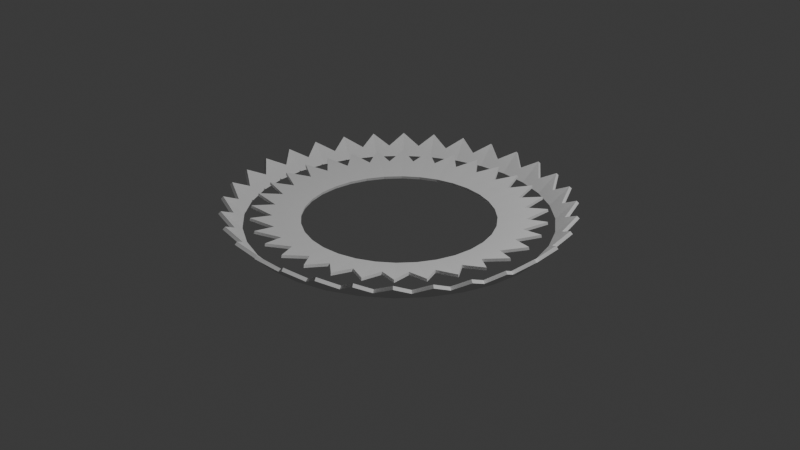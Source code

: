 # Source: portal.blend  (saved by Blender 4.4.30; exported with 4.5.12 LTS)
import bpy
from mathutils import Matrix  # noqa: F401  (used for matrix-valued properties, if any)

bpy.ops.wm.read_factory_settings(use_empty=True)
scene = bpy.context.scene
scene.name = 'Scene'

# ---- collections
col_collection = bpy.data.collections.new('Collection'); scene.collection.children.link(col_collection)

# ---- world
world_world = bpy.data.worlds.new('World'); scene.world = world_world
world_world.use_nodes = True; world_world.node_tree.nodes.clear()
_N = world_world.node_tree.nodes; _L = world_world.node_tree.links
n0 = _N.new('ShaderNodeOutputWorld'); n0.name = 'World Output'; n0.location = (300, 300)
n1 = _N.new('ShaderNodeBackground'); n1.name = 'Background'; n1.location = (10, 300)
n1.inputs[0].default_value = (0.05088, 0.05088, 0.05088, 1.0)
_L.new(n1.outputs[0], n0.inputs[0])
n0.is_active_output = True
world_world.color = (0.05088, 0.05088, 0.05088)
world_world.sun_shadow_jitter_overblur = 0.0

# ---- cameras
cam_camera = bpy.data.cameras.new('Camera')
cam_camera.clip_end = 100.0
cam_camera.ortho_scale = 7.314

# ---- lights
light_light = bpy.data.lights.new('Light', 'POINT')
light_light.energy = 1000.0
light_light.shadow_soft_size = 0.1

# ---- meshes
me_circle = bpy.data.meshes.new('Circle')
me_circle.from_pydata([(0.0, 1.0, 0.0), (-0.1951, 0.9808, 0.0), (-0.3827, 0.9239, 0.0), (-0.5556, 0.8315, 0.0), (-0.7071, 0.7071, 0.0), (-0.8315, 0.5556, 0.0), (-0.9239, 0.3827, 0.0), (-0.9808, 0.1951, 0.0), (-1.0, 0.0, 0.0), (-0.9808, -0.1951, 0.0), (-0.9239, -0.3827, 0.0), (-0.8315, -0.5556, 0.0), (-0.7071, -0.7071, 0.0), (-0.5556, -0.8315, 0.0), (-0.3827, -0.9239, 0.0), (-0.1951, -0.9808, 0.0), (0.0, -1.0, 0.0), (0.1951, -0.9808, 0.0), (0.3827, -0.9239, 0.0), (0.5556, -0.8315, 0.0), (0.7071, -0.7071, 0.0), (0.8315, -0.5556, 0.0), (0.9239, -0.3827, 0.0), (0.9808, -0.1951, 0.0), (1.0, 0.0, 0.0), (0.9808, 0.1951, 0.0), (0.9239, 0.3827, 0.0), (0.8315, 0.5556, 0.0), (0.7071, 0.7071, 0.0), (0.5556, 0.8315, 0.0), (0.3827, 0.9239, 0.0), (0.1951, 0.9808, 0.0), (0.0, 0.6667, -0.06667), (-0.1301, 0.6539, -0.06667), (-0.2551, 0.6159, -0.06667), (-0.3704, 0.5543, -0.06667), (-0.4714, 0.4714, -0.06667), (-0.5543, 0.3704, -0.06667), (-0.6159, 0.2551, -0.06667), (-0.6539, 0.1301, -0.06667), (-0.6667, 0.0, -0.06667), (-0.6539, -0.1301, -0.06667), (-0.6159, -0.2551, -0.06667), (-0.5543, -0.3704, -0.06667), (-0.4714, -0.4714, -0.06667), (-0.3704, -0.5543, -0.06667), (-0.2551, -0.6159, -0.06667), (-0.1301, -0.6539, -0.06667), (0.0, -0.6667, -0.06667), (0.1301, -0.6539, -0.06667), (0.2551, -0.6159, -0.06667), (0.3704, -0.5543, -0.06667), (0.4714, -0.4714, -0.06667), (0.5543, -0.3704, -0.06667), (0.6159, -0.2551, -0.06667), (0.6539, -0.1301, -0.06667), (0.6667, 0.0, -0.06667), (0.6539, 0.1301, -0.06667), (0.6159, 0.2551, -0.06667), (0.5543, 0.3704, -0.06667), (0.4714, 0.4714, -0.06667), (0.3704, 0.5543, -0.06667), (0.2551, 0.6159, -0.06667), (0.1301, 0.6539, -0.06667), (-0.1676, 0.8425, -0.02819), (-0.3287, 0.7937, -0.02819), (-0.4773, 0.7143, -0.02819), (-0.6074, 0.6074, -0.02819), (-0.7143, 0.4773, -0.02819), (-0.7937, 0.3287, -0.02819), (-0.8425, 0.1676, -0.02819), (-0.859, 0.0, -0.02819), (-0.8425, -0.1676, -0.02819), (-0.7937, -0.3287, -0.02819), (-0.7143, -0.4773, -0.02819), (-0.6074, -0.6074, -0.02819), (-0.4773, -0.7143, -0.02819), (-0.3287, -0.7937, -0.02819), (-0.1676, -0.8425, -0.02819), (0.0, -0.859, -0.02819), (0.1676, -0.8425, -0.02819), (0.3287, -0.7937, -0.02819), (0.4773, -0.7143, -0.02819), (0.6074, -0.6074, -0.02819), (0.7143, -0.4773, -0.02819), (0.7937, -0.3287, -0.02819), (0.8425, -0.1676, -0.02819), (0.859, 0.0, -0.02819), (0.8425, 0.1676, -0.02819), (0.7937, 0.3287, -0.02819), (0.7143, 0.4773, -0.02819), (0.6074, 0.6074, -0.02819), (0.4773, 0.7143, -0.02819), (0.3287, 0.7937, -0.02819), (0.1676, 0.8425, -0.02819), (0.0, 0.859, -0.02819), (-0.7538, -0.4033, -0.02819), (-0.8158, -0.2558, -0.02819), (-0.8509, 0.08252, -0.02819), (-0.8519, -0.07249, -0.02819), (0.7526, -0.4056, -0.02819), (0.6623, -0.5406, -0.02819), (-0.08802, 0.8504, -0.02819), (0.5474, -0.6567, -0.02819), (-0.8181, 0.2482, -0.02819), (0.09374, 0.8498, -0.02819), (0.3946, -0.7584, -0.02819), (-0.7516, 0.4075, -0.02819), (0.2527, 0.8167, -0.02819), (0.2463, -0.8187, -0.02819), (-0.6697, 0.5316, -0.02819), (0.4128, 0.7487, -0.02819), (0.08646, -0.8505, -0.02819), (-0.5457, 0.6581, -0.02819), (0.5465, 0.6575, -0.02819), (-0.08966, -0.8502, -0.02819), (-0.4113, 0.7495, -0.02819), (0.6707, 0.5303, -0.02819), (-0.2365, -0.8216, -0.02819), (-0.2561, 0.8157, -0.02819), (0.7562, 0.3989, -0.02819), (-0.3912, -0.7603, -0.02819), (0.8165, 0.2534, -0.02819), (-0.5357, -0.6663, -0.02819), (0.8524, 0.06793, -0.02819), (-0.6569, -0.5471, -0.02819), (0.8494, -0.09826, -0.02819), (0.8196, -0.2433, -0.02819)], [], [(64, 119, 1), (65, 116, 2), (66, 113, 3), (67, 110, 4), (68, 107, 5), (69, 104, 6), (70, 98, 7), (71, 99, 8), (72, 97, 9), (73, 96, 10), (74, 125, 11), (75, 123, 12), (76, 121, 13), (77, 118, 14), (78, 115, 15), (79, 112, 16), (80, 109, 17), (81, 106, 18), (82, 103, 19), (83, 101, 20), (84, 100, 21), (85, 127, 22), (86, 126, 23), (87, 124, 24), (88, 122, 25), (89, 120, 26), (90, 117, 27), (91, 114, 28), (92, 111, 29), (93, 108, 30), (94, 105, 31), (95, 102, 0), (32, 33, 64, 102, 95), (63, 32, 95, 105, 94), (62, 63, 94, 108, 93), (61, 62, 93, 111, 92), (60, 61, 92, 114, 91), (59, 60, 91, 117, 90), (58, 59, 90, 120, 89), (57, 58, 89, 122, 88), (56, 57, 88, 124, 87), (55, 56, 87, 126, 86), (54, 55, 86, 127, 85), (53, 54, 85, 100, 84), (52, 53, 84, 101, 83), (51, 52, 83, 103, 82), (50, 51, 82, 106, 81), (49, 50, 81, 109, 80), (48, 49, 80, 112, 79), (47, 48, 79, 115, 78), (46, 47, 78, 118, 77), (45, 46, 77, 121, 76), (44, 45, 76, 123, 75), (43, 44, 75, 125, 74), (42, 43, 74, 96, 73), (41, 42, 73, 97, 72), (40, 41, 72, 99, 71), (39, 40, 71, 98, 70), (38, 39, 70, 104, 69), (37, 38, 69, 107, 68), (36, 37, 68, 110, 67), (35, 36, 67, 113, 66), (34, 35, 66, 116, 65), (33, 34, 65, 119, 64), (11, 96, 74), (9, 99, 72), (27, 120, 90), (10, 97, 73), (8, 98, 71), (28, 117, 91), (29, 114, 92), (30, 111, 93), (12, 125, 75), (31, 108, 94), (13, 123, 76), (0, 105, 95), (14, 121, 77), (1, 102, 64), (15, 118, 78), (16, 115, 79), (17, 112, 80), (18, 109, 81), (19, 106, 82), (20, 103, 83), (2, 119, 65), (21, 101, 84), (3, 116, 66), (22, 100, 85), (4, 113, 67), (23, 127, 86), (5, 110, 68), (24, 126, 87), (6, 107, 69), (25, 124, 88), (7, 104, 70), (26, 122, 89)])
me_circle.update()
me_circle_002 = bpy.data.meshes.new('Circle.002')
me_circle_002.from_pydata([(-1.0, 0.0, 0.0), (0.9239, 0.3827, 0.0), (0.0, 0.8889, -0.1111), (-0.1734, 0.8718, -0.1111), (-0.3402, 0.8212, -0.1111), (-0.4938, 0.7391, -0.1111), (-0.6285, 0.6285, -0.1111), (-0.7391, 0.4938, -0.1111), (-0.8212, 0.3402, -0.1111), (-0.8718, 0.1734, -0.1111), (-0.8889, 0.0, -0.1111), (-0.8718, -0.1734, -0.1111), (-0.8212, -0.3402, -0.1111), (-0.7391, -0.4938, -0.1111), (-0.6285, -0.6285, -0.1111), (-0.4938, -0.7391, -0.1111), (-0.3402, -0.8212, -0.1111), (-0.1734, -0.8718, -0.1111), (0.0, -0.8889, -0.1111), (0.1734, -0.8718, -0.1111), (0.3402, -0.8212, -0.1111), (0.4938, -0.7391, -0.1111), (0.6285, -0.6285, -0.1111), (0.7391, -0.4938, -0.1111), (0.8212, -0.3402, -0.1111), (0.8718, -0.1734, -0.1111), (0.8889, 0.0, -0.1111), (0.8718, 0.1734, -0.1111), (0.8212, 0.3402, -0.1111), (0.7391, 0.4938, -0.1111), (0.6285, 0.6285, -0.1111), (0.4938, 0.7391, -0.1111), (0.3402, 0.8212, -0.1111), (0.1734, 0.8718, -0.1111), (-0.1834, 0.9221, -0.0598), (-0.3598, 0.8686, -0.0598), (-0.5223, 0.7817, -0.0598), (-0.6648, 0.6648, -0.0598), (-0.7817, 0.5223, -0.0598), (-0.8686, 0.3598, -0.0598), (-0.9221, 0.1834, -0.0598), (-0.9402, 0.0, -0.0598), (-0.9221, -0.1834, -0.0598), (-0.8686, -0.3598, -0.0598), (-0.7817, -0.5223, -0.0598), (-0.6648, -0.6648, -0.0598), (-0.5223, -0.7817, -0.0598), (-0.3598, -0.8686, -0.0598), (-0.1834, -0.9221, -0.0598), (0.0, -0.9402, -0.0598), (0.1834, -0.9221, -0.0598), (0.3598, -0.8686, -0.0598), (0.5223, -0.7817, -0.0598), (0.6648, -0.6648, -0.0598), (0.7817, -0.5223, -0.0598), (0.8686, -0.3598, -0.0598), (0.9221, -0.1834, -0.0598), (0.9402, 0.0, -0.0598), (0.9221, 0.1834, -0.0598), (0.8686, 0.3598, -0.0598), (0.7817, 0.5223, -0.0598), (0.6648, 0.6648, -0.0598), (0.5223, 0.7817, -0.0598), (0.3598, 0.8686, -0.0598), (0.1834, 0.9221, -0.0598), (0.0, 0.9402, -0.0598), (-0.2688, 0.8962, -0.0598), (0.824, 0.4433, -0.0598), (-0.4398, -0.8259, -0.0598), (0.8936, 0.2773, -0.0598), (-0.5981, -0.7196, -0.0598), (0.9311, 0.09256, -0.0598), (-0.7252, -0.5912, -0.0598), (0.9311, -0.09279, -0.0598), (-0.8287, -0.4345, -0.0598), (0.897, -0.2662, -0.0598), (-0.8978, -0.2635, -0.0598), (0.8286, -0.4346, -0.0598), (-0.9321, -0.08259, -0.0598), (0.7218, -0.5954, -0.0598), (-0.931, 0.09375, -0.0598), (-0.09423, 0.9309, -0.0598), (0.5881, -0.7278, -0.0598), (-0.8931, 0.2792, -0.0598), (0.09234, 0.9311, -0.0598), (0.4489, -0.821, -0.0598), (-0.8194, 0.452, -0.0598), (0.2739, 0.8947, -0.0598), (0.2779, -0.8935, -0.0598), (-0.7233, 0.5935, -0.0598), (0.4391, 0.8262, -0.0598), (0.1059, -0.9298, -0.0598), (-0.5895, 0.7266, -0.0598), (0.5924, 0.7242, -0.0598), (-0.09012, -0.9313, -0.0598), (-0.4411, 0.8252, -0.0598), (0.7195, 0.5982, -0.0598), (-0.2708, -0.8956, -0.0598), (-0.09423, 0.9309, -0.0598), (-0.09423, 0.9309, -0.0598), (0.0, 0.9402, -0.0598), (0.09234, 0.9311, -0.0598), (0.09234, 0.9311, -0.0598), (0.1834, 0.9221, -0.0598), (0.2739, 0.8947, -0.0598), (0.2739, 0.8947, -0.0598), (0.3598, 0.8686, -0.0598), (0.4391, 0.8262, -0.0598), (0.4391, 0.8262, -0.0598), (0.5223, 0.7817, -0.0598), (0.5924, 0.7242, -0.0598), (0.5924, 0.7242, -0.0598), (0.6648, 0.6648, -0.0598), (0.7195, 0.5982, -0.0598), (0.7195, 0.5982, -0.0598), (0.7817, 0.5223, -0.0598), (0.824, 0.4433, -0.0598), (0.824, 0.4433, -0.0598), (0.8686, 0.3598, -0.0598), (0.8936, 0.2773, -0.0598), (0.8936, 0.2773, -0.0598), (0.9221, 0.1834, -0.0598), (0.9311, 0.09256, -0.0598), (0.9311, 0.09256, -0.0598), (0.9402, 0.0, -0.0598), (0.9311, -0.09279, -0.0598), (0.9311, -0.09279, -0.0598), (0.9221, -0.1834, -0.0598), (0.897, -0.2662, -0.0598), (0.897, -0.2662, -0.0598), (0.8686, -0.3598, -0.0598), (0.8286, -0.4346, -0.0598), (0.8286, -0.4346, -0.0598), (0.7817, -0.5223, -0.0598), (0.7218, -0.5954, -0.0598), (0.7218, -0.5954, -0.0598), (0.6648, -0.6648, -0.0598), (0.5881, -0.7278, -0.0598), (0.5881, -0.7278, -0.0598), (0.5223, -0.7817, -0.0598), (0.4489, -0.821, -0.0598), (0.4489, -0.821, -0.0598), (0.3598, -0.8686, -0.0598), (0.2779, -0.8935, -0.0598), (0.2779, -0.8935, -0.0598), (0.1834, -0.9221, -0.0598), (0.1059, -0.9298, -0.0598), (0.1059, -0.9298, -0.0598), (0.0, -0.9402, -0.0598), (-0.09012, -0.9313, -0.0598), (-0.09012, -0.9313, -0.0598), (-0.1834, -0.9221, -0.0598), (-0.2708, -0.8956, -0.0598), (-0.2708, -0.8956, -0.0598), (-0.3598, -0.8686, -0.0598), (-0.4398, -0.8259, -0.0598), (-0.4398, -0.8259, -0.0598), (-0.5223, -0.7817, -0.0598), (-0.5981, -0.7196, -0.0598), (-0.5981, -0.7196, -0.0598), (-0.6648, -0.6648, -0.0598), (-0.7252, -0.5912, -0.0598), (-0.7252, -0.5912, -0.0598), (-0.7817, -0.5223, -0.0598), (-0.8287, -0.4345, -0.0598), (-0.8287, -0.4345, -0.0598), (-0.8686, -0.3598, -0.0598), (-0.8978, -0.2635, -0.0598), (-0.8978, -0.2635, -0.0598), (-0.9221, -0.1834, -0.0598), (-0.9321, -0.08259, -0.0598), (-0.9321, -0.08259, -0.0598), (-0.9402, 0.0, -0.0598), (-0.931, 0.09375, -0.0598), (-0.931, 0.09375, -0.0598), (-0.9221, 0.1834, -0.0598), (-0.8931, 0.2792, -0.0598), (-0.8931, 0.2792, -0.0598), (-0.8686, 0.3598, -0.0598), (-0.8194, 0.452, -0.0598), (-0.8194, 0.452, -0.0598), (-0.7817, 0.5223, -0.0598), (-0.7233, 0.5935, -0.0598), (-0.7233, 0.5935, -0.0598), (-0.6648, 0.6648, -0.0598), (-0.5895, 0.7266, -0.0598), (-0.5895, 0.7266, -0.0598), (-0.5223, 0.7817, -0.0598), (-0.4411, 0.8252, -0.0598), (-0.4411, 0.8252, -0.0598), (-0.3598, 0.8686, -0.0598), (-0.2688, 0.8962, -0.0598), (-0.2688, 0.8962, -0.0598), (-0.1834, 0.9221, -0.0598), (0.8315, 0.5556, 0.0), (-0.9808, -0.1951, 0.0), (0.7071, 0.7071, 0.0), (-0.9239, -0.3827, 0.0), (0.5556, 0.8315, 0.0), (-0.8315, -0.5556, 0.0), (0.3827, 0.9239, 0.0), (-0.7071, -0.7071, 0.0), (0.1951, 0.9808, 0.0), (-0.5556, -0.8315, 0.0), (0.0, 1.0, 0.0), (-0.3827, -0.9239, 0.0), (-0.1951, 0.9808, 0.0), (-0.1951, -0.9808, 0.0), (0.0, -1.0, 0.0), (0.1951, -0.9808, 0.0), (0.3827, -0.9239, 0.0), (0.5556, -0.8315, 0.0), (0.7071, -0.7071, 0.0), (-0.3827, 0.9239, 0.0), (0.8315, -0.5556, 0.0), (-0.5556, 0.8315, 0.0), (0.9239, -0.3827, 0.0), (-0.7071, 0.7071, 0.0), (0.9808, -0.1951, 0.0), (-0.8315, 0.5556, 0.0), (1.0, 0.0, 0.0), (-0.9239, 0.3827, 0.0), (0.9808, 0.1951, 0.0), (-0.9808, 0.1951, 0.0)], [], [(193, 192, 206), (190, 189, 213), (187, 186, 215), (184, 183, 217), (181, 180, 219), (178, 177, 221), (175, 174, 223), (172, 171, 0), (169, 168, 195), (166, 165, 197), (163, 162, 199), (160, 159, 201), (157, 156, 203), (154, 153, 205), (151, 150, 207), (148, 147, 208), (145, 144, 209), (142, 141, 210), (139, 138, 211), (136, 135, 212), (133, 132, 214), (130, 129, 216), (127, 126, 218), (124, 123, 220), (121, 120, 222), (118, 117, 1), (115, 114, 194), (112, 111, 196), (109, 108, 198), (106, 105, 200), (103, 102, 202), (100, 99, 204), (2, 3, 34, 98, 65), (33, 2, 65, 101, 64), (32, 33, 64, 104, 63), (31, 32, 63, 107, 62), (30, 31, 62, 110, 61), (29, 30, 61, 113, 60), (28, 29, 60, 116, 59), (27, 28, 59, 119, 58), (26, 27, 58, 122, 57), (25, 26, 57, 125, 56), (24, 25, 56, 128, 55), (23, 24, 55, 131, 54), (22, 23, 54, 134, 53), (21, 22, 53, 137, 52), (20, 21, 52, 140, 51), (19, 20, 51, 143, 50), (18, 19, 50, 146, 49), (17, 18, 49, 149, 48), (16, 17, 48, 152, 47), (15, 16, 47, 155, 46), (14, 15, 46, 158, 45), (13, 14, 45, 161, 44), (12, 13, 44, 164, 43), (11, 12, 43, 167, 42), (10, 11, 42, 170, 41), (9, 10, 41, 173, 40), (8, 9, 40, 176, 39), (7, 8, 39, 179, 38), (6, 7, 38, 182, 37), (5, 6, 37, 185, 36), (4, 5, 36, 188, 35), (3, 4, 35, 191, 34), (194, 67, 115), (195, 78, 169), (196, 96, 112), (197, 76, 166), (198, 93, 109), (199, 74, 163), (200, 90, 106), (201, 72, 160), (202, 87, 103), (203, 70, 157), (204, 84, 100), (205, 68, 154), (206, 81, 193), (207, 97, 151), (208, 94, 148), (209, 91, 145), (210, 88, 142), (211, 85, 139), (212, 82, 136), (213, 66, 190), (214, 79, 133), (215, 95, 187), (216, 77, 130), (217, 92, 184), (218, 75, 127), (219, 89, 181), (220, 73, 124), (221, 86, 178), (222, 71, 121), (223, 83, 175), (1, 69, 118), (0, 80, 172)])
me_circle_002.update()

# ---- objects
ob_light = bpy.data.objects.new('Light', light_light)
ob_camera = bpy.data.objects.new('Camera', cam_camera)
ob_circle = bpy.data.objects.new('Circle', me_circle)
ob_circle_001 = bpy.data.objects.new('Circle.001', me_circle_002)

# ---- transforms, parenting, visibility, modifiers, constraints
ob_light.location = (4.076, 1.005, 5.904)
ob_light.rotation_euler = (0.6503, 0.05522, 1.866)
ob_light.lock_rotations_4d = False
ob_light.empty_display_type = 'ARROWS'
ob_light.color = (0.0, 0.0, 0.0, 0.0)
ob_light.lineart.crease_threshold = 0.0
ob_camera.location = (7.359, -6.926, 4.958)
ob_camera.rotation_euler = (1.109, 0.0, 0.8149)
ob_camera.lock_rotations_4d = False
ob_camera.empty_display_type = 'ARROWS'
ob_camera.color = (0.0, 0.0, 0.0, 0.0)
ob_camera.display_type = 'WIRE'
ob_camera.lineart.crease_threshold = 0.0
ob_circle.location = (0.0, 0.0, 0.1)
ob_circle.scale = (1.5, 1.5, 1.5)
_m = ob_circle.modifiers.new('Solidify', 'SOLIDIFY')
_m.thickness = 0.02
ob_circle_001.location = (0.0, 0.0, 0.2)
ob_circle_001.scale = (1.8, 1.8, 1.8)
_m = ob_circle_001.modifiers.new('Solidify', 'SOLIDIFY')
_m.thickness = 0.02

# ---- collection membership
col_collection.objects.link(ob_light)
col_collection.objects.link(ob_camera)
col_collection.objects.link(ob_circle)
col_collection.objects.link(ob_circle_001)

# ---- scene / render settings (as saved in the file)
scene.camera = ob_camera
scene.frame_start = 1; scene.frame_end = 250; scene.frame_set(1)
scene.render.engine = 'BLENDER_EEVEE_NEXT'
bpy.context.view_layer.update()
